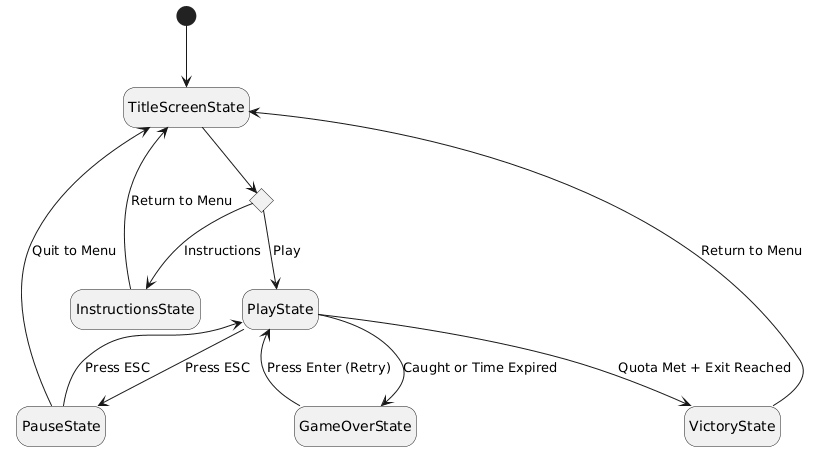

The diagram above was rendered by PlantUML. Its source (embedded in the PNG):
@startuml
hide empty description
skinparam monochrome true

state "TitleScreenState" as TSS
state "InstructionsState" as IS
state "PlayState" as PS
state "PauseState" as PAS
state "VictoryState" as VS
state "GameOverState" as GOS
state Menu <<choice>>

[*] --> TSS

TSS --> Menu
Menu --> IS: Instructions
Menu --> PS: Play

IS --> TSS: Return to Menu

PS --> PAS: Press ESC
PAS --> PS: Press ESC
PAS --> TSS: Quit to Menu

PS --> VS: Quota Met + Exit Reached
PS --> GOS: Caught or Time Expired

GOS --> PS: Press Enter (Retry)

VS --> TSS: Return to Menu
@enduml